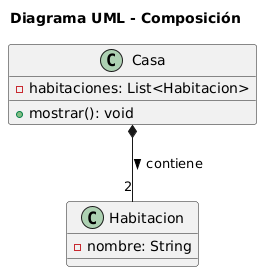

The diagram above was rendered by PlantUML. Its source (embedded in the PNG):
@startuml
title Diagrama UML - Composición

class Habitacion {
    - nombre: String
}

class Casa {
    - habitaciones: List<Habitacion>
    + mostrar(): void
}

Casa *-- "2" Habitacion : contiene >
@enduml